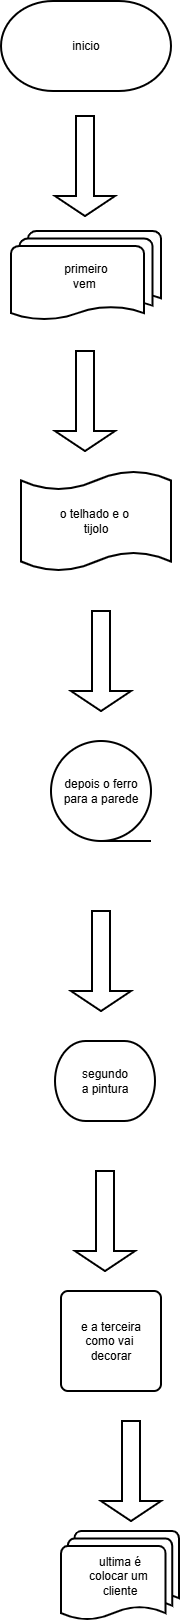

The diagram above was exported from draw.io. Its source (the exported page's mxGraphModel, read from the mxfile embedded in the PNG):
<mxGraphModel dx="1030" dy="562" grid="1" gridSize="10" guides="1" tooltips="1" connect="1" arrows="1" fold="1" page="1" pageScale="1" pageWidth="827" pageHeight="1169" math="0" shadow="0">
  <root>
    <mxCell id="0" />
    <mxCell id="1" parent="0" />
    <mxCell id="OgUgxO1IFzAlvN65nthi-1" parent="1" style="strokeWidth=2;html=1;shape=mxgraph.flowchart.terminator;whiteSpace=wrap;strokeColor=default;align=center;verticalAlign=middle;fontFamily=Helvetica;fontSize=12;fontColor=default;fillColor=default;" value="inicio" vertex="1">
      <mxGeometry height="90" width="170" x="330" y="370" as="geometry" />
    </mxCell>
    <mxCell id="OgUgxO1IFzAlvN65nthi-2" parent="1" style="shape=singleArrow;direction=south;whiteSpace=wrap;html=1;strokeColor=default;strokeWidth=2;align=center;verticalAlign=middle;fontFamily=Helvetica;fontSize=12;fontColor=default;fillColor=default;" value="" vertex="1">
      <mxGeometry height="100" width="60" x="384" y="485" as="geometry" />
    </mxCell>
    <mxCell id="OgUgxO1IFzAlvN65nthi-3" parent="1" style="strokeWidth=2;html=1;shape=mxgraph.flowchart.multi-document;whiteSpace=wrap;strokeColor=default;align=center;verticalAlign=middle;fontFamily=Helvetica;fontSize=12;fontColor=default;fillColor=default;" value="primeiro&lt;div&gt;vem&amp;nbsp;&lt;/div&gt;" vertex="1">
      <mxGeometry height="90" width="150" x="340" y="600" as="geometry" />
    </mxCell>
    <mxCell id="OgUgxO1IFzAlvN65nthi-4" parent="1" style="shape=tape;whiteSpace=wrap;html=1;strokeWidth=2;size=0.19;strokeColor=default;align=center;verticalAlign=middle;fontFamily=Helvetica;fontSize=12;fontColor=default;fillColor=default;" value="o telhado e o&amp;nbsp;&lt;div&gt;tijolo&lt;/div&gt;" vertex="1">
      <mxGeometry height="100" width="150" x="350" y="840" as="geometry" />
    </mxCell>
    <mxCell id="OgUgxO1IFzAlvN65nthi-5" parent="1" style="shape=singleArrow;direction=south;whiteSpace=wrap;html=1;strokeColor=default;strokeWidth=2;align=center;verticalAlign=middle;fontFamily=Helvetica;fontSize=12;fontColor=default;fillColor=default;" value="" vertex="1">
      <mxGeometry height="100" width="60" x="384" y="720" as="geometry" />
    </mxCell>
    <mxCell id="OgUgxO1IFzAlvN65nthi-6" parent="1" style="shape=singleArrow;direction=south;whiteSpace=wrap;html=1;strokeColor=default;strokeWidth=2;align=center;verticalAlign=middle;fontFamily=Helvetica;fontSize=12;fontColor=default;fillColor=default;" value="" vertex="1">
      <mxGeometry height="100" width="60" x="400" y="980" as="geometry" />
    </mxCell>
    <mxCell id="OgUgxO1IFzAlvN65nthi-7" parent="1" style="strokeWidth=2;html=1;shape=mxgraph.flowchart.sequential_data;whiteSpace=wrap;strokeColor=default;align=center;verticalAlign=middle;fontFamily=Helvetica;fontSize=12;fontColor=default;fillColor=default;" value="depois o ferro&lt;div&gt;para a parede&lt;/div&gt;" vertex="1">
      <mxGeometry height="100" width="100" x="380" y="1110" as="geometry" />
    </mxCell>
    <mxCell id="OgUgxO1IFzAlvN65nthi-8" parent="1" style="shape=singleArrow;direction=south;whiteSpace=wrap;html=1;strokeColor=default;strokeWidth=2;align=center;verticalAlign=middle;fontFamily=Helvetica;fontSize=12;fontColor=default;fillColor=default;" value="" vertex="1">
      <mxGeometry height="100" width="60" x="400" y="1280" as="geometry" />
    </mxCell>
    <mxCell id="OgUgxO1IFzAlvN65nthi-9" parent="1" style="strokeWidth=2;html=1;shape=mxgraph.flowchart.terminator;whiteSpace=wrap;strokeColor=default;align=center;verticalAlign=middle;fontFamily=Helvetica;fontSize=12;fontColor=default;fillColor=default;" value="segundo&lt;div&gt;a pintura&lt;/div&gt;" vertex="1">
      <mxGeometry height="80" width="100" x="384" y="1410" as="geometry" />
    </mxCell>
    <mxCell id="OgUgxO1IFzAlvN65nthi-10" parent="1" style="shape=singleArrow;direction=south;whiteSpace=wrap;html=1;strokeColor=default;strokeWidth=2;align=center;verticalAlign=middle;fontFamily=Helvetica;fontSize=12;fontColor=default;fillColor=default;" value="" vertex="1">
      <mxGeometry height="100" width="60" x="404" y="1540" as="geometry" />
    </mxCell>
    <mxCell id="OgUgxO1IFzAlvN65nthi-11" parent="1" style="rounded=1;whiteSpace=wrap;html=1;absoluteArcSize=1;arcSize=14;strokeWidth=2;strokeColor=default;align=center;verticalAlign=middle;fontFamily=Helvetica;fontSize=12;fontColor=default;fillColor=default;" value="e a terceira&lt;div&gt;como vai&amp;nbsp;&lt;/div&gt;&lt;div&gt;decorar&lt;/div&gt;" vertex="1">
      <mxGeometry height="100" width="100" x="390" y="1660" as="geometry" />
    </mxCell>
    <mxCell id="OgUgxO1IFzAlvN65nthi-12" parent="1" style="shape=singleArrow;direction=south;whiteSpace=wrap;html=1;strokeColor=default;strokeWidth=2;align=center;verticalAlign=middle;fontFamily=Helvetica;fontSize=12;fontColor=default;fillColor=default;" value="" vertex="1">
      <mxGeometry height="100" width="60" x="430" y="1790" as="geometry" />
    </mxCell>
    <mxCell id="OgUgxO1IFzAlvN65nthi-13" parent="1" style="strokeWidth=2;html=1;shape=mxgraph.flowchart.multi-document;whiteSpace=wrap;strokeColor=default;align=center;verticalAlign=middle;fontFamily=Helvetica;fontSize=12;fontColor=default;fillColor=default;" value="ultima é&lt;div&gt;colocar um&amp;nbsp;&lt;/div&gt;&lt;div&gt;cliente&lt;/div&gt;" vertex="1">
      <mxGeometry height="90" width="118" x="390" y="1900" as="geometry" />
    </mxCell>
  </root>
</mxGraphModel>